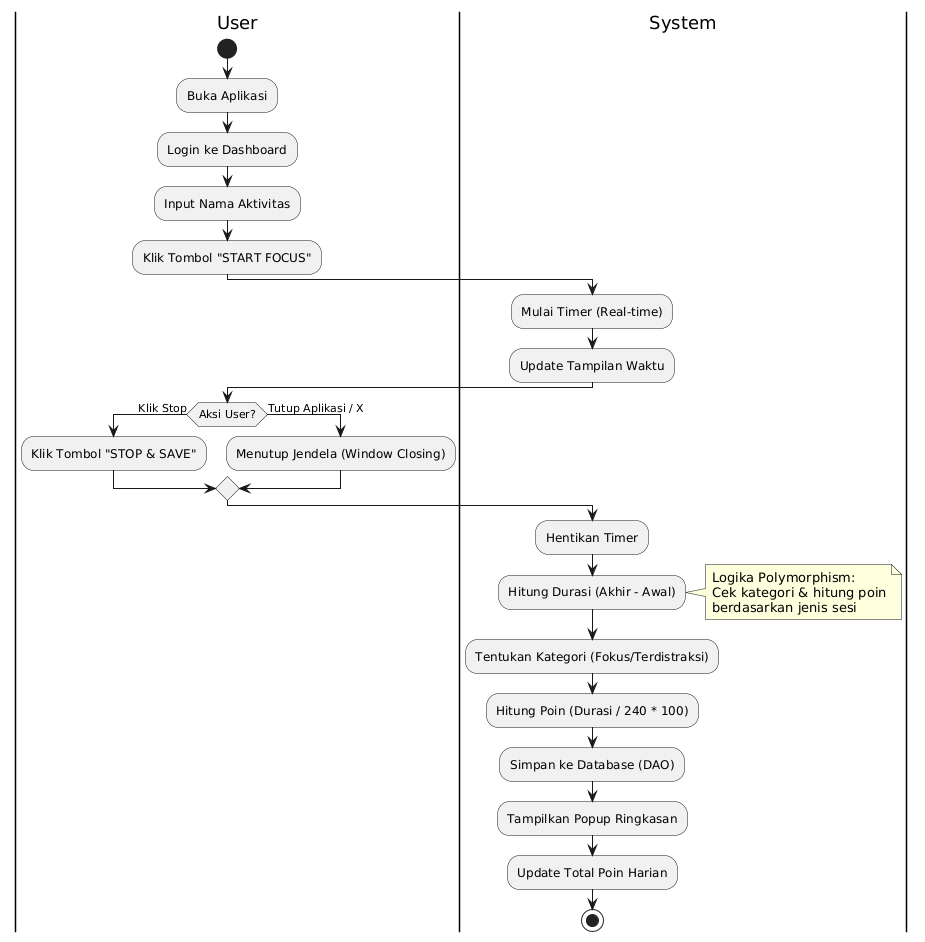

The diagram above was rendered by PlantUML. Its source (embedded in the PNG):
@startuml
|User|
start
:Buka Aplikasi;
:Login ke Dashboard;
:Input Nama Aktivitas;
:Klik Tombol "START FOCUS";

|System|
:Mulai Timer (Real-time);
:Update Tampilan Waktu;

|User|
if (Aksi User?) then (Klik Stop)
    :Klik Tombol "STOP & SAVE";
else (Tutup Aplikasi / X)
    :Menutup Jendela (Window Closing);
endif

|System|
:Hentikan Timer;
:Hitung Durasi (Akhir - Awal);

note right
  Logika Polymorphism:
  Cek kategori & hitung poin
  berdasarkan jenis sesi
end note

:Tentukan Kategori (Fokus/Terdistraksi);
:Hitung Poin (Durasi / 240 * 100);
:Simpan ke Database (DAO);
:Tampilkan Popup Ringkasan;
:Update Total Poin Harian;

stop
@enduml